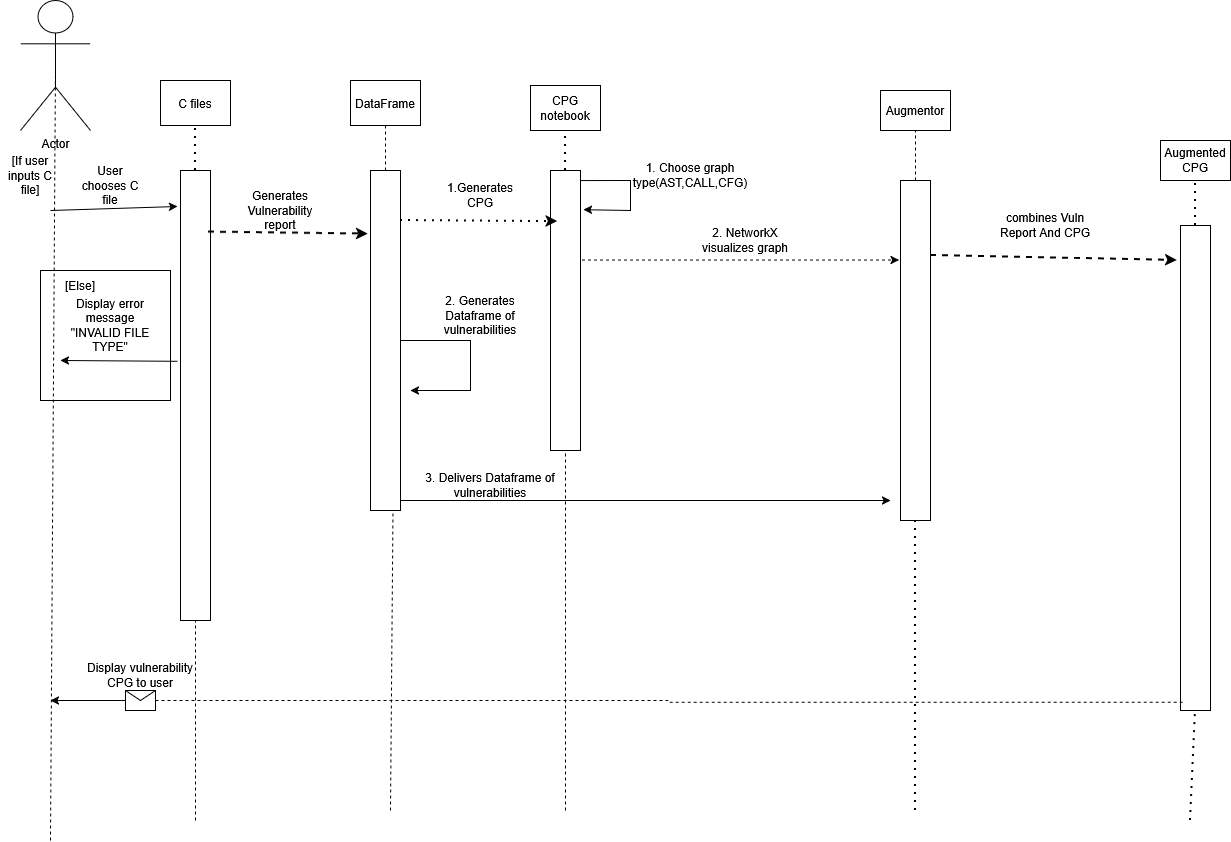

The diagram above was exported from draw.io. Its source (the exported page's mxGraphModel, read from the mxfile embedded in the PNG):
<mxGraphModel dx="1677" dy="1512" grid="1" gridSize="10" guides="1" tooltips="1" connect="1" arrows="1" fold="1" page="1" pageScale="1" pageWidth="850" pageHeight="1100" math="0" shadow="0">
  <root>
    <mxCell id="0" />
    <mxCell id="1" parent="0" />
    <mxCell id="PZdg5Uhkr5Lvl6mLHpkm-25" value="DataFrame" style="html=1;whiteSpace=wrap;" parent="1" vertex="1">
      <mxGeometry x="-440" y="-980" width="70" height="45" as="geometry" />
    </mxCell>
    <mxCell id="7o_5Pxi9VXmM1pZtQq80-1" value="Actor" style="shape=umlActor;verticalLabelPosition=bottom;verticalAlign=top;html=1;outlineConnect=0;" parent="1" vertex="1">
      <mxGeometry x="-770" y="-1060" width="70" height="130" as="geometry" />
    </mxCell>
    <mxCell id="7o_5Pxi9VXmM1pZtQq80-2" value="" style="rounded=0;whiteSpace=wrap;html=1;" parent="1" vertex="1">
      <mxGeometry x="-420" y="-890" width="30" height="340" as="geometry" />
    </mxCell>
    <mxCell id="7o_5Pxi9VXmM1pZtQq80-4" value="CPG notebook" style="html=1;whiteSpace=wrap;" parent="1" vertex="1">
      <mxGeometry x="-260" y="-975" width="70" height="45" as="geometry" />
    </mxCell>
    <mxCell id="7o_5Pxi9VXmM1pZtQq80-6" value="" style="rounded=0;whiteSpace=wrap;html=1;" parent="1" vertex="1">
      <mxGeometry x="-240" y="-890" width="30" height="280" as="geometry" />
    </mxCell>
    <mxCell id="7o_5Pxi9VXmM1pZtQq80-11" value="" style="endArrow=none;dashed=1;html=1;rounded=0;entryX=0.5;entryY=1;entryDx=0;entryDy=0;exitX=0.5;exitY=0;exitDx=0;exitDy=0;" parent="1" source="7o_5Pxi9VXmM1pZtQq80-2" target="PZdg5Uhkr5Lvl6mLHpkm-25" edge="1">
      <mxGeometry width="50" height="50" relative="1" as="geometry">
        <mxPoint x="-400" y="-240" as="sourcePoint" />
        <mxPoint x="-490" y="-750" as="targetPoint" />
      </mxGeometry>
    </mxCell>
    <mxCell id="7o_5Pxi9VXmM1pZtQq80-9" value="" style="endArrow=none;dashed=1;html=1;rounded=0;entryX=0.5;entryY=0.5;entryDx=0;entryDy=0;entryPerimeter=0;" parent="1" target="7o_5Pxi9VXmM1pZtQq80-1" edge="1">
      <mxGeometry width="50" height="50" relative="1" as="geometry">
        <mxPoint x="-740" y="-220" as="sourcePoint" />
        <mxPoint x="-720" y="-630" as="targetPoint" />
      </mxGeometry>
    </mxCell>
    <mxCell id="7o_5Pxi9VXmM1pZtQq80-13" value="" style="endArrow=none;dashed=1;html=1;dashPattern=1 3;strokeWidth=2;rounded=0;entryX=0.5;entryY=1;entryDx=0;entryDy=0;exitX=0.5;exitY=0;exitDx=0;exitDy=0;" parent="1" source="7o_5Pxi9VXmM1pZtQq80-6" target="7o_5Pxi9VXmM1pZtQq80-4" edge="1">
      <mxGeometry width="50" height="50" relative="1" as="geometry">
        <mxPoint x="-110" y="-590" as="sourcePoint" />
        <mxPoint x="-60" y="-640" as="targetPoint" />
      </mxGeometry>
    </mxCell>
    <mxCell id="7o_5Pxi9VXmM1pZtQq80-14" value="" style="endArrow=none;dashed=1;html=1;rounded=0;entryX=0.5;entryY=1;entryDx=0;entryDy=0;" parent="1" target="7o_5Pxi9VXmM1pZtQq80-6" edge="1">
      <mxGeometry width="50" height="50" relative="1" as="geometry">
        <mxPoint x="-225" y="-250" as="sourcePoint" />
        <mxPoint x="-210" y="-320" as="targetPoint" />
      </mxGeometry>
    </mxCell>
    <mxCell id="FRAQvTEVrBiWoo4PX9s2-4" value="" style="endArrow=classic;html=1;rounded=0;entryX=-0.1;entryY=0.08;entryDx=0;entryDy=0;entryPerimeter=0;" parent="1" target="FRAQvTEVrBiWoo4PX9s2-7" edge="1">
      <mxGeometry width="50" height="50" relative="1" as="geometry">
        <mxPoint x="-740" y="-850" as="sourcePoint" />
        <mxPoint x="-542" y="-846" as="targetPoint" />
      </mxGeometry>
    </mxCell>
    <mxCell id="FRAQvTEVrBiWoo4PX9s2-5" value="Generates Vulnerability report" style="text;html=1;whiteSpace=wrap;strokeColor=none;fillColor=none;align=center;verticalAlign=middle;rounded=0;" parent="1" vertex="1">
      <mxGeometry x="-540" y="-865" width="60" height="30" as="geometry" />
    </mxCell>
    <mxCell id="FRAQvTEVrBiWoo4PX9s2-6" value="&lt;div&gt;C files&lt;/div&gt;" style="html=1;whiteSpace=wrap;" parent="1" vertex="1">
      <mxGeometry x="-630" y="-980" width="70" height="45" as="geometry" />
    </mxCell>
    <mxCell id="FRAQvTEVrBiWoo4PX9s2-7" value="" style="rounded=0;whiteSpace=wrap;html=1;" parent="1" vertex="1">
      <mxGeometry x="-610" y="-890" width="30" height="450" as="geometry" />
    </mxCell>
    <mxCell id="FRAQvTEVrBiWoo4PX9s2-8" value="" style="endArrow=none;dashed=1;html=1;dashPattern=1 3;strokeWidth=2;rounded=0;entryX=0.5;entryY=1;entryDx=0;entryDy=0;exitX=0.5;exitY=0;exitDx=0;exitDy=0;" parent="1" source="FRAQvTEVrBiWoo4PX9s2-7" target="FRAQvTEVrBiWoo4PX9s2-6" edge="1">
      <mxGeometry width="50" height="50" relative="1" as="geometry">
        <mxPoint x="-480" y="-590" as="sourcePoint" />
        <mxPoint x="-430" y="-640" as="targetPoint" />
      </mxGeometry>
    </mxCell>
    <mxCell id="FRAQvTEVrBiWoo4PX9s2-9" value="" style="endArrow=classic;html=1;strokeWidth=2;rounded=0;exitX=1.1;exitY=0.092;exitDx=0;exitDy=0;entryX=-0.075;entryY=0.187;entryDx=0;entryDy=0;endFill=1;exitPerimeter=0;entryPerimeter=0;dashed=1;" parent="1" target="7o_5Pxi9VXmM1pZtQq80-2" edge="1">
      <mxGeometry width="50" height="50" relative="1" as="geometry">
        <mxPoint x="-582" y="-828.39" as="sourcePoint" />
        <mxPoint x="-420" y="-811.6099999999999" as="targetPoint" />
      </mxGeometry>
    </mxCell>
    <mxCell id="FRAQvTEVrBiWoo4PX9s2-11" value="" style="endArrow=classic;dashed=1;html=1;dashPattern=1 3;strokeWidth=2;rounded=0;exitX=1;exitY=0.25;exitDx=0;exitDy=0;entryX=-0.088;entryY=0.186;entryDx=0;entryDy=0;endFill=1;entryPerimeter=0;" parent="1" edge="1">
      <mxGeometry width="50" height="50" relative="1" as="geometry">
        <mxPoint x="-390" y="-840" as="sourcePoint" />
        <mxPoint x="-232.6400000000001" y="-838.86" as="targetPoint" />
      </mxGeometry>
    </mxCell>
    <mxCell id="FRAQvTEVrBiWoo4PX9s2-12" value="1.Generates CPG" style="text;html=1;whiteSpace=wrap;strokeColor=none;fillColor=none;align=center;verticalAlign=middle;rounded=0;" parent="1" vertex="1">
      <mxGeometry x="-340" y="-880" width="60" height="30" as="geometry" />
    </mxCell>
    <mxCell id="FRAQvTEVrBiWoo4PX9s2-19" value="Augmentor" style="html=1;whiteSpace=wrap;" parent="1" vertex="1">
      <mxGeometry x="90" y="-970" width="70" height="40" as="geometry" />
    </mxCell>
    <mxCell id="FRAQvTEVrBiWoo4PX9s2-20" value="" style="rounded=0;whiteSpace=wrap;html=1;" parent="1" vertex="1">
      <mxGeometry x="110" y="-880" width="30" height="340" as="geometry" />
    </mxCell>
    <mxCell id="FRAQvTEVrBiWoo4PX9s2-21" value="" style="endArrow=none;dashed=1;html=1;rounded=0;entryX=0.5;entryY=1;entryDx=0;entryDy=0;exitX=0.5;exitY=0;exitDx=0;exitDy=0;" parent="1" source="FRAQvTEVrBiWoo4PX9s2-20" target="FRAQvTEVrBiWoo4PX9s2-19" edge="1">
      <mxGeometry width="50" height="50" relative="1" as="geometry">
        <mxPoint x="130" y="90" as="sourcePoint" />
        <mxPoint x="40" y="-420" as="targetPoint" />
      </mxGeometry>
    </mxCell>
    <mxCell id="FRAQvTEVrBiWoo4PX9s2-23" value="2. Generates Dataframe of vulnerabilities" style="text;html=1;whiteSpace=wrap;strokeColor=none;fillColor=none;align=center;verticalAlign=middle;rounded=0;" parent="1" vertex="1">
      <mxGeometry x="-370" y="-760" width="120" height="30" as="geometry" />
    </mxCell>
    <mxCell id="FRAQvTEVrBiWoo4PX9s2-25" value="" style="endArrow=classic;html=1;strokeWidth=2;rounded=0;exitX=1;exitY=0.25;exitDx=0;exitDy=0;endFill=1;dashed=1;entryX=-0.108;entryY=0.072;entryDx=0;entryDy=0;entryPerimeter=0;" parent="1" edge="1" target="FRAQvTEVrBiWoo4PX9s2-27">
      <mxGeometry width="50" height="50" relative="1" as="geometry">
        <mxPoint x="140" y="-804.9999999999999" as="sourcePoint" />
        <mxPoint x="380" y="-800" as="targetPoint" />
      </mxGeometry>
    </mxCell>
    <mxCell id="FRAQvTEVrBiWoo4PX9s2-26" value="Augmented CPG" style="html=1;whiteSpace=wrap;" parent="1" vertex="1">
      <mxGeometry x="370" y="-920" width="70" height="40" as="geometry" />
    </mxCell>
    <mxCell id="FRAQvTEVrBiWoo4PX9s2-27" value="" style="rounded=0;whiteSpace=wrap;html=1;" parent="1" vertex="1">
      <mxGeometry x="390" y="-835" width="30" height="485" as="geometry" />
    </mxCell>
    <mxCell id="FRAQvTEVrBiWoo4PX9s2-28" value="" style="endArrow=none;dashed=1;html=1;dashPattern=1 3;strokeWidth=2;rounded=0;entryX=0.5;entryY=1;entryDx=0;entryDy=0;exitX=0.5;exitY=0;exitDx=0;exitDy=0;" parent="1" source="FRAQvTEVrBiWoo4PX9s2-27" target="FRAQvTEVrBiWoo4PX9s2-26" edge="1">
      <mxGeometry width="50" height="50" relative="1" as="geometry">
        <mxPoint x="520" y="-535" as="sourcePoint" />
        <mxPoint x="570" y="-585" as="targetPoint" />
      </mxGeometry>
    </mxCell>
    <mxCell id="FRAQvTEVrBiWoo4PX9s2-29" value="combines Vuln Report And CPG" style="text;html=1;whiteSpace=wrap;strokeColor=none;fillColor=none;align=center;verticalAlign=middle;rounded=0;" parent="1" vertex="1">
      <mxGeometry x="200" y="-850" width="110" height="30" as="geometry" />
    </mxCell>
    <mxCell id="7o_5Pxi9VXmM1pZtQq80-24" value="" style="endArrow=none;dashed=1;html=1;dashPattern=1 3;strokeWidth=2;rounded=0;entryX=0.5;entryY=1;entryDx=0;entryDy=0;" parent="1" target="FRAQvTEVrBiWoo4PX9s2-27" edge="1">
      <mxGeometry width="50" height="50" relative="1" as="geometry">
        <mxPoint x="400" y="-240" as="sourcePoint" />
        <mxPoint x="220" y="-510" as="targetPoint" />
      </mxGeometry>
    </mxCell>
    <mxCell id="7o_5Pxi9VXmM1pZtQq80-25" value="" style="endArrow=none;dashed=1;html=1;dashPattern=1 3;strokeWidth=2;rounded=0;entryX=0.5;entryY=1;entryDx=0;entryDy=0;" parent="1" target="FRAQvTEVrBiWoo4PX9s2-20" edge="1">
      <mxGeometry width="50" height="50" relative="1" as="geometry">
        <mxPoint x="125" y="-250" as="sourcePoint" />
        <mxPoint x="150" y="-290" as="targetPoint" />
      </mxGeometry>
    </mxCell>
    <mxCell id="7o_5Pxi9VXmM1pZtQq80-26" value="" style="endArrow=none;dashed=1;html=1;rounded=0;entryX=0.5;entryY=1;entryDx=0;entryDy=0;" parent="1" target="FRAQvTEVrBiWoo4PX9s2-7" edge="1">
      <mxGeometry width="50" height="50" relative="1" as="geometry">
        <mxPoint x="-595" y="-240" as="sourcePoint" />
        <mxPoint x="-540" y="-330" as="targetPoint" />
      </mxGeometry>
    </mxCell>
    <mxCell id="yPY9Ee0RU6zuPKkdBKuQ-1" value="User chooses C file" style="text;html=1;whiteSpace=wrap;strokeColor=none;fillColor=none;align=center;verticalAlign=middle;rounded=0;" parent="1" vertex="1">
      <mxGeometry x="-710" y="-890" width="60" height="30" as="geometry" />
    </mxCell>
    <mxCell id="yPY9Ee0RU6zuPKkdBKuQ-4" value="1. Choose graph type(AST,CALL,CFG)" style="text;html=1;whiteSpace=wrap;strokeColor=none;fillColor=none;align=center;verticalAlign=middle;rounded=0;" parent="1" vertex="1">
      <mxGeometry x="-150" y="-900" width="100" height="30" as="geometry" />
    </mxCell>
    <mxCell id="yPY9Ee0RU6zuPKkdBKuQ-5" value="" style="endArrow=classic;html=1;rounded=0;entryX=-0.1;entryY=0.056;entryDx=0;entryDy=0;entryPerimeter=0;dashed=1;" parent="1" edge="1">
      <mxGeometry width="50" height="50" relative="1" as="geometry">
        <mxPoint x="-208.5" y="-800.43" as="sourcePoint" />
        <mxPoint x="108.49999999999955" y="-800.43" as="targetPoint" />
      </mxGeometry>
    </mxCell>
    <mxCell id="yPY9Ee0RU6zuPKkdBKuQ-6" value="2. NetworkX visualizes graph" style="text;html=1;whiteSpace=wrap;strokeColor=none;fillColor=none;align=center;verticalAlign=middle;rounded=0;" parent="1" vertex="1">
      <mxGeometry x="-90" y="-835" width="90" height="30" as="geometry" />
    </mxCell>
    <mxCell id="yPY9Ee0RU6zuPKkdBKuQ-8" value="Display vulnerability CPG to user" style="text;html=1;whiteSpace=wrap;strokeColor=none;fillColor=none;align=center;verticalAlign=middle;rounded=0;" parent="1" vertex="1">
      <mxGeometry x="-710" y="-400" width="120" height="30" as="geometry" />
    </mxCell>
    <mxCell id="ERJcvK9bltuGsFHTW86j-5" style="edgeStyle=orthogonalEdgeStyle;rounded=0;orthogonalLoop=1;jettySize=auto;html=1;" edge="1" parent="1" source="ERJcvK9bltuGsFHTW86j-4">
      <mxGeometry relative="1" as="geometry">
        <mxPoint x="-740" y="-360" as="targetPoint" />
      </mxGeometry>
    </mxCell>
    <mxCell id="ERJcvK9bltuGsFHTW86j-7" style="edgeStyle=orthogonalEdgeStyle;rounded=0;orthogonalLoop=1;jettySize=auto;html=1;dashed=1;endArrow=none;endFill=0;entryX=0.133;entryY=0.983;entryDx=0;entryDy=0;entryPerimeter=0;" edge="1" parent="1" source="ERJcvK9bltuGsFHTW86j-4" target="FRAQvTEVrBiWoo4PX9s2-27">
      <mxGeometry relative="1" as="geometry">
        <mxPoint x="380" y="-360" as="targetPoint" />
      </mxGeometry>
    </mxCell>
    <mxCell id="ERJcvK9bltuGsFHTW86j-4" value="" style="shape=message;html=1;html=1;outlineConnect=0;labelPosition=center;verticalLabelPosition=bottom;align=center;verticalAlign=top;" vertex="1" parent="1">
      <mxGeometry x="-665" y="-370" width="30" height="20" as="geometry" />
    </mxCell>
    <mxCell id="ERJcvK9bltuGsFHTW86j-8" value="" style="endArrow=classic;html=1;rounded=0;exitX=1;exitY=0.036;exitDx=0;exitDy=0;exitPerimeter=0;entryX=1.094;entryY=0.14;entryDx=0;entryDy=0;entryPerimeter=0;" edge="1" parent="1" source="7o_5Pxi9VXmM1pZtQq80-6" target="7o_5Pxi9VXmM1pZtQq80-6">
      <mxGeometry width="50" height="50" relative="1" as="geometry">
        <mxPoint x="-210" y="-870" as="sourcePoint" />
        <mxPoint x="-200" y="-850" as="targetPoint" />
        <Array as="points">
          <mxPoint x="-160" y="-880" />
          <mxPoint x="-160" y="-850" />
        </Array>
      </mxGeometry>
    </mxCell>
    <mxCell id="ERJcvK9bltuGsFHTW86j-10" value="" style="endArrow=none;dashed=1;html=1;rounded=0;entryX=0.75;entryY=1;entryDx=0;entryDy=0;" edge="1" parent="1" target="7o_5Pxi9VXmM1pZtQq80-2">
      <mxGeometry width="50" height="50" relative="1" as="geometry">
        <mxPoint x="-400" y="-250" as="sourcePoint" />
        <mxPoint x="-400" y="-610" as="targetPoint" />
      </mxGeometry>
    </mxCell>
    <mxCell id="ERJcvK9bltuGsFHTW86j-11" value="" style="endArrow=classic;html=1;rounded=0;" edge="1" parent="1">
      <mxGeometry width="50" height="50" relative="1" as="geometry">
        <mxPoint x="-390" y="-720" as="sourcePoint" />
        <mxPoint x="-380" y="-670" as="targetPoint" />
        <Array as="points">
          <mxPoint x="-320" y="-720" />
          <mxPoint x="-320" y="-670" />
        </Array>
      </mxGeometry>
    </mxCell>
    <mxCell id="ERJcvK9bltuGsFHTW86j-12" style="edgeStyle=orthogonalEdgeStyle;rounded=0;orthogonalLoop=1;jettySize=auto;html=1;exitX=0.5;exitY=1;exitDx=0;exitDy=0;" edge="1" parent="1" source="FRAQvTEVrBiWoo4PX9s2-23" target="FRAQvTEVrBiWoo4PX9s2-23">
      <mxGeometry relative="1" as="geometry" />
    </mxCell>
    <mxCell id="ERJcvK9bltuGsFHTW86j-13" value="" style="endArrow=classic;html=1;rounded=0;" edge="1" parent="1">
      <mxGeometry width="50" height="50" relative="1" as="geometry">
        <mxPoint x="-390" y="-560" as="sourcePoint" />
        <mxPoint x="100" y="-560" as="targetPoint" />
      </mxGeometry>
    </mxCell>
    <mxCell id="ERJcvK9bltuGsFHTW86j-14" value="3. Delivers Dataframe of vulnerabilities" style="text;html=1;whiteSpace=wrap;strokeColor=none;fillColor=none;align=center;verticalAlign=middle;rounded=0;" vertex="1" parent="1">
      <mxGeometry x="-370" y="-590" width="140" height="30" as="geometry" />
    </mxCell>
    <mxCell id="ERJcvK9bltuGsFHTW86j-16" value="" style="endArrow=classic;html=1;rounded=0;exitX=-0.105;exitY=0.424;exitDx=0;exitDy=0;exitPerimeter=0;" edge="1" parent="1" source="FRAQvTEVrBiWoo4PX9s2-7">
      <mxGeometry width="50" height="50" relative="1" as="geometry">
        <mxPoint x="-675" y="-695" as="sourcePoint" />
        <mxPoint x="-730" y="-700" as="targetPoint" />
      </mxGeometry>
    </mxCell>
    <mxCell id="ERJcvK9bltuGsFHTW86j-17" value="Display error message &quot;INVALID FILE TYPE&quot;" style="text;html=1;whiteSpace=wrap;strokeColor=none;fillColor=none;align=center;verticalAlign=middle;rounded=0;" vertex="1" parent="1">
      <mxGeometry x="-730" y="-750" width="100" height="30" as="geometry" />
    </mxCell>
    <mxCell id="ERJcvK9bltuGsFHTW86j-18" value="[If user inputs C file]" style="text;html=1;whiteSpace=wrap;strokeColor=none;fillColor=none;align=center;verticalAlign=middle;rounded=0;" vertex="1" parent="1">
      <mxGeometry x="-790" y="-900" width="60" height="30" as="geometry" />
    </mxCell>
    <mxCell id="ERJcvK9bltuGsFHTW86j-19" value="" style="whiteSpace=wrap;html=1;aspect=fixed;fillColor=none;" vertex="1" parent="1">
      <mxGeometry x="-750" y="-790" width="130" height="130" as="geometry" />
    </mxCell>
    <mxCell id="ERJcvK9bltuGsFHTW86j-20" value="&lt;div&gt;[Else]&lt;/div&gt;" style="text;html=1;whiteSpace=wrap;strokeColor=none;fillColor=none;align=center;verticalAlign=middle;rounded=0;" vertex="1" parent="1">
      <mxGeometry x="-740" y="-790" width="60" height="30" as="geometry" />
    </mxCell>
  </root>
</mxGraphModel>